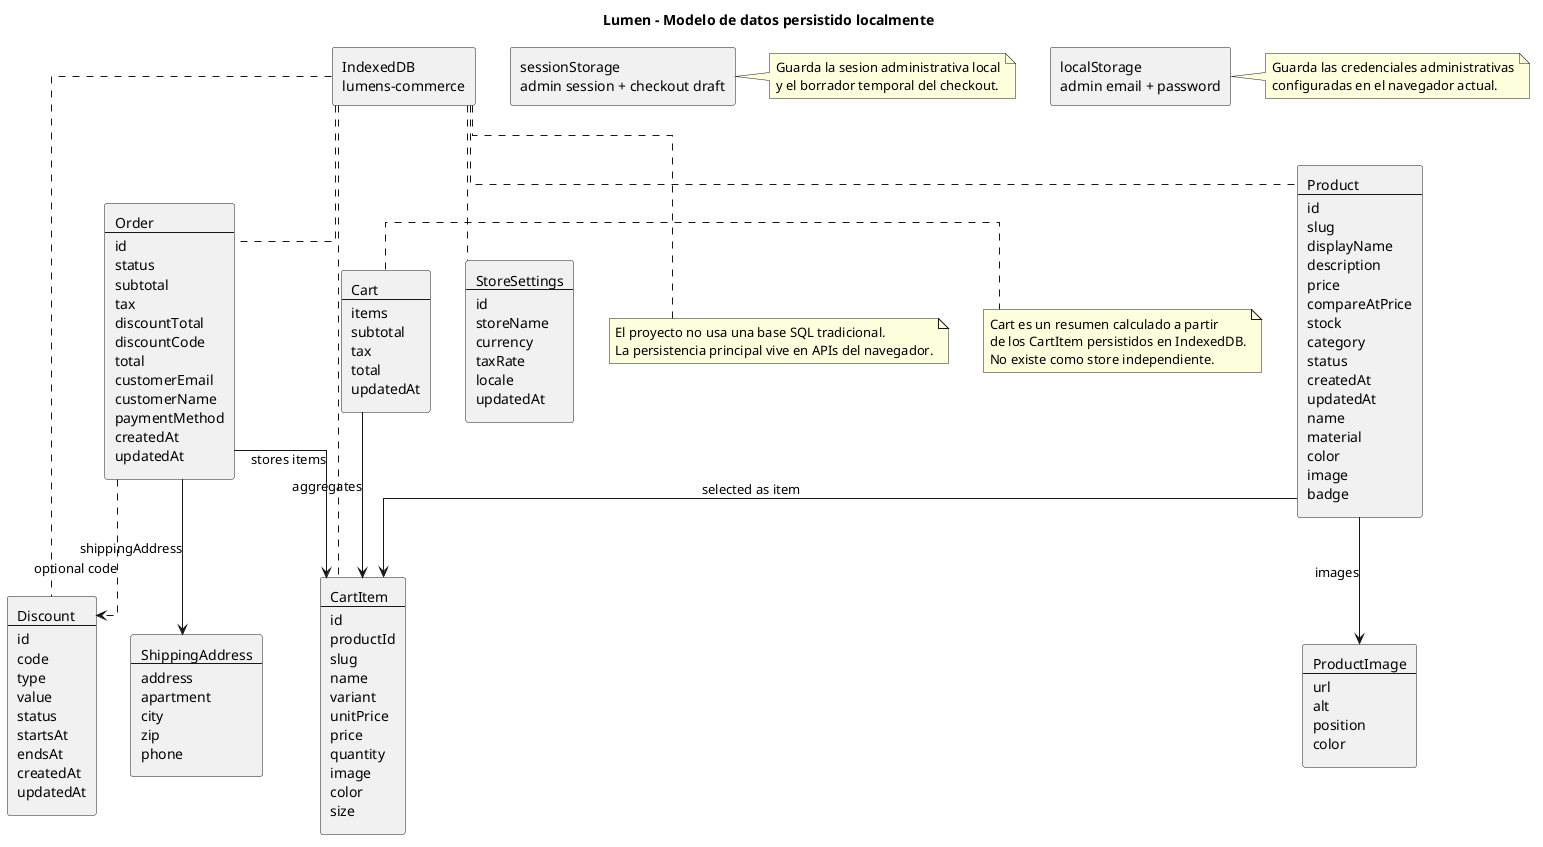

The diagram above was rendered by PlantUML. Its source (embedded in the PNG):
@startuml
title Lumen - Modelo de datos persistido localmente

skinparam shadowing false
skinparam linetype ortho

rectangle "Product\n---\nid\nslug\ndisplayName\ndescription\nprice\ncompareAtPrice\nstock\ncategory\nstatus\ncreatedAt\nupdatedAt\nname\nmaterial\ncolor\nimage\nbadge" as Product

rectangle "ProductImage\n---\nurl\nalt\nposition\ncolor" as ProductImage

rectangle "CartItem\n---\nid\nproductId\nslug\nname\nvariant\nunitPrice\nprice\nquantity\nimage\ncolor\nsize" as CartItem

rectangle "Cart\n---\nitems\nsubtotal\ntax\ntotal\nupdatedAt" as Cart

rectangle "Order\n---\nid\nstatus\nsubtotal\ntax\ndiscountTotal\ndiscountCode\ntotal\ncustomerEmail\ncustomerName\npaymentMethod\ncreatedAt\nupdatedAt" as Order

rectangle "ShippingAddress\n---\naddress\napartment\ncity\nzip\nphone" as ShippingAddress

rectangle "Discount\n---\nid\ncode\ntype\nvalue\nstatus\nstartsAt\nendsAt\ncreatedAt\nupdatedAt" as Discount

rectangle "StoreSettings\n---\nid\nstoreName\ncurrency\ntaxRate\nlocale\nupdatedAt" as StoreSettings

rectangle "IndexedDB\nlumens-commerce" as IndexedDB
rectangle "sessionStorage\nadmin session + checkout draft" as SessionStorage
rectangle "localStorage\nadmin email + password" as LocalStorage

Product --> ProductImage : images
Product --> CartItem : selected as item
Cart --> CartItem : aggregates
Order --> CartItem : stores items
Order --> ShippingAddress : shippingAddress
Order ..> Discount : optional code

IndexedDB .. Product
IndexedDB .. CartItem
IndexedDB .. Order
IndexedDB .. Discount
IndexedDB .. StoreSettings

note right of Cart
Cart es un resumen calculado a partir
de los CartItem persistidos en IndexedDB.
No existe como store independiente.
end note

note right of SessionStorage
Guarda la sesion administrativa local
y el borrador temporal del checkout.
end note

note right of LocalStorage
Guarda las credenciales administrativas
configuradas en el navegador actual.
end note

note bottom of IndexedDB
El proyecto no usa una base SQL tradicional.
La persistencia principal vive en APIs del navegador.
end note

@enduml